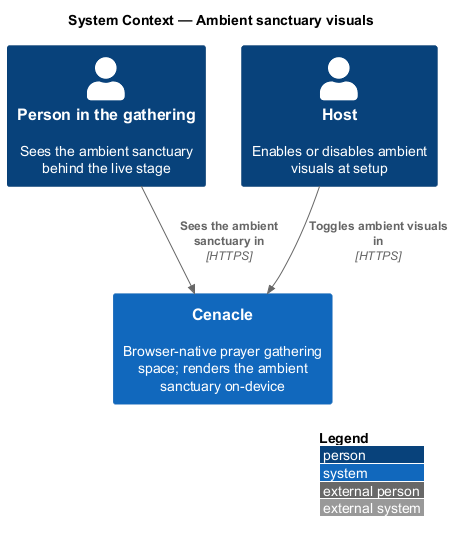

The diagram above was rendered by PlantUML. Its source (embedded in the PNG):
@startuml
!include <C4/C4_Context>
LAYOUT_WITH_LEGEND()
title System Context — Ambient sanctuary visuals

Person(person, "Person in the gathering", "Sees the ambient sanctuary behind the live stage")
Person(host, "Host", "Enables or disables ambient visuals at setup")
System(cenacle, "Cenacle", "Browser-native prayer gathering space; renders the ambient sanctuary on-device")

Rel(person, cenacle, "Sees the ambient sanctuary in", "HTTPS")
Rel(host, cenacle, "Toggles ambient visuals in", "HTTPS")
@enduml